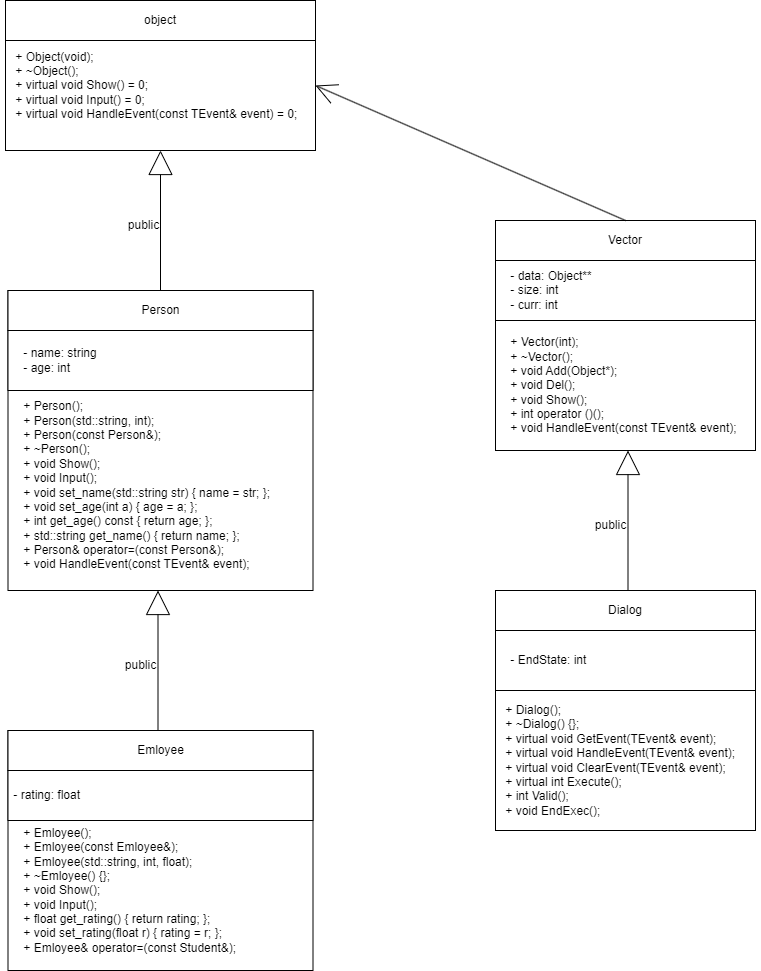

The diagram above was exported from draw.io. Its source (the exported page's mxGraphModel, read from the mxfile embedded in the PNG):
<mxGraphModel dx="1050" dy="549" grid="1" gridSize="10" guides="1" tooltips="1" connect="1" arrows="1" fold="1" page="1" pageScale="1" pageWidth="827" pageHeight="1169" math="0" shadow="0">
  <root>
    <mxCell id="WIyWlLk6GJQsqaUBKTNV-0" />
    <mxCell id="WIyWlLk6GJQsqaUBKTNV-1" parent="WIyWlLk6GJQsqaUBKTNV-0" />
    <mxCell id="ZKu_gvktUUdGDIoFwcOS-0" value="" style="rounded=0;whiteSpace=wrap;html=1;" vertex="1" parent="WIyWlLk6GJQsqaUBKTNV-1">
      <mxGeometry x="130" y="60" width="310" height="150" as="geometry" />
    </mxCell>
    <mxCell id="ZKu_gvktUUdGDIoFwcOS-1" value="object" style="rounded=0;whiteSpace=wrap;html=1;" vertex="1" parent="WIyWlLk6GJQsqaUBKTNV-1">
      <mxGeometry x="130" y="60" width="310" height="40" as="geometry" />
    </mxCell>
    <mxCell id="ZKu_gvktUUdGDIoFwcOS-2" value="&lt;div&gt;&amp;nbsp; &amp;nbsp; + Object(void);&lt;/div&gt;&lt;div&gt;&amp;nbsp; &amp;nbsp; + ~Object();&lt;/div&gt;&lt;div&gt;&amp;nbsp; &amp;nbsp; + virtual void Show() = 0;&lt;/div&gt;&lt;div&gt;&amp;nbsp; &amp;nbsp; + virtual void Input() = 0;&lt;/div&gt;&lt;div&gt;&amp;nbsp; &amp;nbsp; + virtual void HandleEvent(const TEvent&amp;amp; event) = 0;&lt;/div&gt;" style="text;html=1;align=left;verticalAlign=middle;resizable=0;points=[];autosize=1;strokeColor=none;fillColor=none;" vertex="1" parent="WIyWlLk6GJQsqaUBKTNV-1">
      <mxGeometry x="125" y="100" width="320" height="90" as="geometry" />
    </mxCell>
    <mxCell id="ZKu_gvktUUdGDIoFwcOS-3" value="" style="rounded=0;whiteSpace=wrap;html=1;" vertex="1" parent="WIyWlLk6GJQsqaUBKTNV-1">
      <mxGeometry x="132.5" y="350" width="305" height="300" as="geometry" />
    </mxCell>
    <mxCell id="ZKu_gvktUUdGDIoFwcOS-4" value="Person" style="rounded=0;whiteSpace=wrap;html=1;" vertex="1" parent="WIyWlLk6GJQsqaUBKTNV-1">
      <mxGeometry x="132.5" y="350" width="305" height="40" as="geometry" />
    </mxCell>
    <mxCell id="ZKu_gvktUUdGDIoFwcOS-5" value="&lt;div&gt;&amp;nbsp; &amp;nbsp; + Person();&lt;/div&gt;&lt;div&gt;&amp;nbsp; &amp;nbsp; + Person(std::string, int);&lt;/div&gt;&lt;div&gt;&amp;nbsp; &amp;nbsp; + Person(const Person&amp;amp;);&lt;/div&gt;&lt;div&gt;&amp;nbsp; &amp;nbsp; + ~Person();&lt;/div&gt;&lt;div&gt;&amp;nbsp; &amp;nbsp; + void Show();&lt;/div&gt;&lt;div&gt;&amp;nbsp; &amp;nbsp; + void Input();&lt;/div&gt;&lt;div&gt;&amp;nbsp; &amp;nbsp; + void set_name(std::string str) { name = str; };&lt;/div&gt;&lt;div&gt;&amp;nbsp; &amp;nbsp; + void set_age(int a) { age = a; };&lt;/div&gt;&lt;div&gt;&amp;nbsp; &amp;nbsp; + int get_age() const { return age; };&lt;/div&gt;&lt;div&gt;&amp;nbsp; &amp;nbsp; + std::string get_name() { return name; };&lt;/div&gt;&lt;div&gt;&amp;nbsp; &amp;nbsp; + Person&amp;amp; operator=(const Person&amp;amp;);&lt;/div&gt;&lt;div&gt;&amp;nbsp; &amp;nbsp; + void HandleEvent(const TEvent&amp;amp; event);&lt;/div&gt;" style="text;html=1;align=left;verticalAlign=middle;resizable=0;points=[];autosize=1;strokeColor=none;fillColor=none;" vertex="1" parent="WIyWlLk6GJQsqaUBKTNV-1">
      <mxGeometry x="132.5" y="450" width="280" height="190" as="geometry" />
    </mxCell>
    <mxCell id="ZKu_gvktUUdGDIoFwcOS-6" value="" style="rounded=0;whiteSpace=wrap;html=1;" vertex="1" parent="WIyWlLk6GJQsqaUBKTNV-1">
      <mxGeometry x="132.5" y="390" width="305" height="60" as="geometry" />
    </mxCell>
    <mxCell id="ZKu_gvktUUdGDIoFwcOS-7" value="&lt;div&gt;&amp;nbsp; &amp;nbsp; - name: string&lt;/div&gt;&lt;div&gt;&amp;nbsp; &amp;nbsp; - age: int&lt;/div&gt;" style="text;html=1;align=left;verticalAlign=middle;resizable=0;points=[];autosize=1;strokeColor=none;fillColor=none;" vertex="1" parent="WIyWlLk6GJQsqaUBKTNV-1">
      <mxGeometry x="132.5" y="400" width="110" height="40" as="geometry" />
    </mxCell>
    <mxCell id="ZKu_gvktUUdGDIoFwcOS-8" style="edgeStyle=orthogonalEdgeStyle;rounded=0;orthogonalLoop=1;jettySize=auto;html=1;endArrow=block;endFill=0;strokeWidth=1;endSize=22;exitX=0.5;exitY=0;exitDx=0;exitDy=0;" edge="1" parent="WIyWlLk6GJQsqaUBKTNV-1" source="ZKu_gvktUUdGDIoFwcOS-4" target="ZKu_gvktUUdGDIoFwcOS-0">
      <mxGeometry relative="1" as="geometry">
        <mxPoint x="283" y="345" as="sourcePoint" />
        <mxPoint x="283" y="210" as="targetPoint" />
        <Array as="points" />
      </mxGeometry>
    </mxCell>
    <mxCell id="ZKu_gvktUUdGDIoFwcOS-9" value="public" style="text;html=1;align=center;verticalAlign=middle;resizable=0;points=[];autosize=1;strokeColor=none;fillColor=none;" vertex="1" parent="WIyWlLk6GJQsqaUBKTNV-1">
      <mxGeometry x="242.5" y="270" width="50" height="30" as="geometry" />
    </mxCell>
    <mxCell id="ZKu_gvktUUdGDIoFwcOS-10" value="" style="rounded=0;whiteSpace=wrap;html=1;" vertex="1" parent="WIyWlLk6GJQsqaUBKTNV-1">
      <mxGeometry x="132.5" y="790" width="305" height="240" as="geometry" />
    </mxCell>
    <mxCell id="ZKu_gvktUUdGDIoFwcOS-11" value="Emloyee" style="rounded=0;whiteSpace=wrap;html=1;" vertex="1" parent="WIyWlLk6GJQsqaUBKTNV-1">
      <mxGeometry x="132.5" y="790" width="305" height="40" as="geometry" />
    </mxCell>
    <mxCell id="ZKu_gvktUUdGDIoFwcOS-12" value="&amp;nbsp; &amp;nbsp; + Emloyee();&lt;br&gt;&amp;nbsp; &amp;nbsp; + Emloyee(const Emloyee&amp;amp;);&lt;br&gt;&amp;nbsp; &amp;nbsp; + Emloyee(std::string, int, float);&lt;br&gt;&amp;nbsp; &amp;nbsp; + ~Emloyee() {};&lt;br&gt;&amp;nbsp;&amp;nbsp; &amp;nbsp;+ void Show();&lt;br&gt;&amp;nbsp; &amp;nbsp; + void Input();&lt;br&gt;&amp;nbsp; &amp;nbsp; + float get_rating() { return rating; };&lt;br&gt;&amp;nbsp; &amp;nbsp; + void set_rating(float r) { rating = r; };&lt;br&gt;&amp;nbsp; &amp;nbsp; + Emloyee&amp;amp; operator=(const Student&amp;amp;);" style="text;html=1;align=left;verticalAlign=middle;resizable=0;points=[];autosize=1;strokeColor=none;fillColor=none;" vertex="1" parent="WIyWlLk6GJQsqaUBKTNV-1">
      <mxGeometry x="132.5" y="880" width="250" height="140" as="geometry" />
    </mxCell>
    <mxCell id="ZKu_gvktUUdGDIoFwcOS-13" value="" style="rounded=0;whiteSpace=wrap;html=1;" vertex="1" parent="WIyWlLk6GJQsqaUBKTNV-1">
      <mxGeometry x="132.5" y="830" width="305" height="50" as="geometry" />
    </mxCell>
    <mxCell id="ZKu_gvktUUdGDIoFwcOS-14" value="&amp;nbsp;- rating: float" style="text;html=1;align=left;verticalAlign=middle;resizable=0;points=[];autosize=1;strokeColor=none;fillColor=none;" vertex="1" parent="WIyWlLk6GJQsqaUBKTNV-1">
      <mxGeometry x="132.5" y="840" width="90" height="30" as="geometry" />
    </mxCell>
    <mxCell id="ZKu_gvktUUdGDIoFwcOS-15" style="edgeStyle=orthogonalEdgeStyle;rounded=0;orthogonalLoop=1;jettySize=auto;html=1;endArrow=block;endFill=0;strokeWidth=1;endSize=22;exitX=0.5;exitY=0;exitDx=0;exitDy=0;" edge="1" parent="WIyWlLk6GJQsqaUBKTNV-1">
      <mxGeometry relative="1" as="geometry">
        <mxPoint x="282.5" y="790" as="sourcePoint" />
        <mxPoint x="282.5" y="650" as="targetPoint" />
        <Array as="points" />
      </mxGeometry>
    </mxCell>
    <mxCell id="ZKu_gvktUUdGDIoFwcOS-16" value="public" style="text;html=1;align=center;verticalAlign=middle;resizable=0;points=[];autosize=1;strokeColor=none;fillColor=none;" vertex="1" parent="WIyWlLk6GJQsqaUBKTNV-1">
      <mxGeometry x="240" y="710" width="50" height="30" as="geometry" />
    </mxCell>
    <mxCell id="ZKu_gvktUUdGDIoFwcOS-17" value="" style="rounded=0;whiteSpace=wrap;html=1;" vertex="1" parent="WIyWlLk6GJQsqaUBKTNV-1">
      <mxGeometry x="620" y="280" width="260" height="230" as="geometry" />
    </mxCell>
    <mxCell id="ZKu_gvktUUdGDIoFwcOS-18" value="Vector" style="rounded=0;whiteSpace=wrap;html=1;" vertex="1" parent="WIyWlLk6GJQsqaUBKTNV-1">
      <mxGeometry x="620" y="280" width="260" height="40" as="geometry" />
    </mxCell>
    <mxCell id="ZKu_gvktUUdGDIoFwcOS-19" value="&lt;div&gt;&amp;nbsp; &amp;nbsp; + Vector(int);&lt;/div&gt;&lt;div&gt;&amp;nbsp; &amp;nbsp; + ~Vector();&lt;/div&gt;&lt;div&gt;&amp;nbsp; &amp;nbsp; + void Add(Object*);&lt;/div&gt;&lt;div&gt;&amp;nbsp; &amp;nbsp; + void Del();&lt;/div&gt;&lt;div&gt;&amp;nbsp; &amp;nbsp; + void Show();&lt;/div&gt;&lt;div&gt;&amp;nbsp; &amp;nbsp; + int operator ()();&lt;/div&gt;&lt;div&gt;&amp;nbsp; &amp;nbsp; + void HandleEvent(const TEvent&amp;amp; event);&lt;/div&gt;" style="text;html=1;align=left;verticalAlign=middle;resizable=0;points=[];autosize=1;strokeColor=none;fillColor=none;" vertex="1" parent="WIyWlLk6GJQsqaUBKTNV-1">
      <mxGeometry x="620" y="390" width="260" height="110" as="geometry" />
    </mxCell>
    <mxCell id="ZKu_gvktUUdGDIoFwcOS-20" value="" style="rounded=0;whiteSpace=wrap;html=1;" vertex="1" parent="WIyWlLk6GJQsqaUBKTNV-1">
      <mxGeometry x="620" y="320" width="260" height="60" as="geometry" />
    </mxCell>
    <mxCell id="ZKu_gvktUUdGDIoFwcOS-21" value="&lt;div&gt;&amp;nbsp; &amp;nbsp; - data: Object**&lt;/div&gt;&lt;div&gt;&amp;nbsp; &amp;nbsp; - size: int&lt;/div&gt;&lt;div&gt;&amp;nbsp; &amp;nbsp; - curr: int&lt;/div&gt;" style="text;html=1;align=left;verticalAlign=middle;resizable=0;points=[];autosize=1;strokeColor=none;fillColor=none;" vertex="1" parent="WIyWlLk6GJQsqaUBKTNV-1">
      <mxGeometry x="620" y="320" width="120" height="60" as="geometry" />
    </mxCell>
    <mxCell id="ZKu_gvktUUdGDIoFwcOS-24" value="" style="endArrow=open;html=1;rounded=0;exitX=0.5;exitY=0;exitDx=0;exitDy=0;endFill=0;endSize=19;" edge="1" parent="WIyWlLk6GJQsqaUBKTNV-1" source="ZKu_gvktUUdGDIoFwcOS-18">
      <mxGeometry width="50" height="50" relative="1" as="geometry">
        <mxPoint x="560" y="220" as="sourcePoint" />
        <mxPoint x="440" y="145" as="targetPoint" />
      </mxGeometry>
    </mxCell>
    <mxCell id="ZKu_gvktUUdGDIoFwcOS-25" value="" style="rounded=0;whiteSpace=wrap;html=1;" vertex="1" parent="WIyWlLk6GJQsqaUBKTNV-1">
      <mxGeometry x="620" y="650" width="260" height="240" as="geometry" />
    </mxCell>
    <mxCell id="ZKu_gvktUUdGDIoFwcOS-26" value="Dialog" style="rounded=0;whiteSpace=wrap;html=1;" vertex="1" parent="WIyWlLk6GJQsqaUBKTNV-1">
      <mxGeometry x="620" y="650" width="260" height="40" as="geometry" />
    </mxCell>
    <mxCell id="ZKu_gvktUUdGDIoFwcOS-27" value="&lt;div&gt;&amp;nbsp; &amp;nbsp; + Dialog();&lt;/div&gt;&lt;div&gt;&amp;nbsp; &amp;nbsp; + ~Dialog() {};&lt;/div&gt;&lt;div&gt;&amp;nbsp; &amp;nbsp; + virtual void GetEvent(TEvent&amp;amp; event);&lt;/div&gt;&lt;div&gt;&amp;nbsp; &amp;nbsp; + virtual void HandleEvent(TEvent&amp;amp; event);&lt;/div&gt;&lt;div&gt;&amp;nbsp; &amp;nbsp; + virtual void ClearEvent(TEvent&amp;amp; event);&lt;/div&gt;&lt;div&gt;&amp;nbsp; &amp;nbsp; + virtual int Execute();&lt;/div&gt;&lt;div&gt;&amp;nbsp; &amp;nbsp; + int Valid();&lt;/div&gt;&lt;div&gt;&amp;nbsp; &amp;nbsp; + void EndExec();&lt;/div&gt;" style="text;html=1;align=left;verticalAlign=middle;resizable=0;points=[];autosize=1;strokeColor=none;fillColor=none;" vertex="1" parent="WIyWlLk6GJQsqaUBKTNV-1">
      <mxGeometry x="615" y="755" width="270" height="130" as="geometry" />
    </mxCell>
    <mxCell id="ZKu_gvktUUdGDIoFwcOS-28" value="" style="rounded=0;whiteSpace=wrap;html=1;" vertex="1" parent="WIyWlLk6GJQsqaUBKTNV-1">
      <mxGeometry x="620" y="690" width="260" height="60" as="geometry" />
    </mxCell>
    <mxCell id="ZKu_gvktUUdGDIoFwcOS-29" value="&amp;nbsp;- EndState: int" style="text;html=1;align=left;verticalAlign=middle;resizable=0;points=[];autosize=1;strokeColor=none;fillColor=none;" vertex="1" parent="WIyWlLk6GJQsqaUBKTNV-1">
      <mxGeometry x="630" y="705" width="100" height="30" as="geometry" />
    </mxCell>
    <mxCell id="ZKu_gvktUUdGDIoFwcOS-30" style="edgeStyle=orthogonalEdgeStyle;rounded=0;orthogonalLoop=1;jettySize=auto;html=1;endArrow=block;endFill=0;strokeWidth=1;endSize=22;exitX=0.5;exitY=0;exitDx=0;exitDy=0;" edge="1" parent="WIyWlLk6GJQsqaUBKTNV-1">
      <mxGeometry relative="1" as="geometry">
        <mxPoint x="752.5" y="650" as="sourcePoint" />
        <mxPoint x="752.5" y="510" as="targetPoint" />
        <Array as="points" />
      </mxGeometry>
    </mxCell>
    <mxCell id="ZKu_gvktUUdGDIoFwcOS-31" value="public" style="text;html=1;align=center;verticalAlign=middle;resizable=0;points=[];autosize=1;strokeColor=none;fillColor=none;" vertex="1" parent="WIyWlLk6GJQsqaUBKTNV-1">
      <mxGeometry x="710" y="570" width="50" height="30" as="geometry" />
    </mxCell>
  </root>
</mxGraphModel>